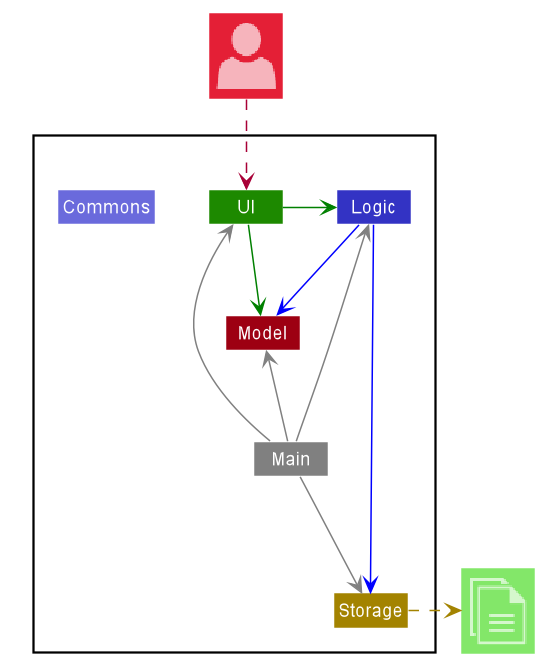

The diagram above was rendered by PlantUML. Its source (embedded in the PNG):
@startuml
sprite $globe_internet [48x48/16] {
000000000000000000000000000000000000000000000000
000000000000000000000000000000000000000000000000
000000000000000000000010020000000000000000000000
0000000000000002420038A00A9510142000000000000000
000000000000007A5006AAA00AAA8002A810000000000000
0000000000005AA8006AAAA00AAAA9105AA6100000000000
000000000019AAA104AAAAA00AAAAA7008AA930000000000
00000000029AAA402AAAAAA00AAAAAA402AAAA5000000000
00000000018AA9107AAAAAA00AAAAAAA106AAA4000000000
0000000110048502AAAAAAA00AAAAAAA6028610020000000
0000000994000007AAAAAAA00AAAAAAA91000028A3000000
0000008AAA8300001478899009998863000026AAAA100000
000004AAAAAA2010000001100111000001009AAAAA800000
000009AAAAA9108A74211100000112358A107AAAAAA40000
00006AAAAAA8019AAAAA998008899AAAAA404AAAAAA80000
0001AAAAAAA602AAAAAAAAA00AAAAAAAAA702AAAAAAA3000
0004AAAAAAA405AAAAAAAAA00AAAAAAAAA8019AAAAAA8000
0006AAAAAAA207AAAAAAAAA00AAAAAAAAA9108AAAAAAA100
00027AAAAAA009AAAAAAAAA00AAAAAAAAAA208AAAAA83000
0000039AAAA00AAAAAAAAAA00AAAAAAAAAA307AAAA500000
005610148A801AAAAAAAAAA00AAAAAAAAAA406A951003600
007AA40002502AAAAAAAAAA00AAAAAAAAAA503300017A900
009AAA8510001579AAAAAAA00AAAAAAAA862000036AAAA00
00AAAAAAA7100000025689A00A98753100000049AAAAAA00
00AAAAAAAA6024210000000000000000024304AAAAAAAA00
009AAAAAAA703AAA9753210001224579AAA604AAAAAAAA00
008AAAAAAA703AAAAAAAAAA00AAAAAAAAAA504AAAAAAAA00
005AAAAAAA802AAAAAAAAAA00AAAAAAAAAA405AAAAAAA800
002AAAAAAA901AAAAAAAAAA00AAAAAAAAAA306AAAAAAA500
0004AAAAAAA00AAAAAAAAAA00AAAAAAAAAA207AAAAAA4000
000016AAAAA209AAAAAAAAA00AAAAAAAAAA108AAAA720000
00000017AAA306AAAAAAAAA00AAAAAAAAA9119AA82000000
00014100269604AAAAAAAAA00AAAAAAAAA80187300154000
00008950001102AAAAAAAAA00AAAAAAAAA60010005990000
00002AA952000046899AAAA00AAAA98863000025AAA50000
000006AAAA8500000112233003221100000058AAAA910000
0000019AAAAA500321000000000000123203AAAAAA300000
0000003AAAAA9009A98887600678899AA107AAAAA5000000
00000005AAAAA404AAAAAAA00AAAAAAA7019AAAA80000000
000000005AAAA8019AAAAAA00AAAAAAA305AAAA810000000
0000000005AAAA304AAAAAA00AAAAAA700AAAA8100000000
00000000004AAA8007AAAAA00AAAAA9107AAA60000000000
0000000000018AA6008AAAA00AAAAA303AA9300000000000
000000000000038A3018AAA00AAA93019951000000000000
000000000000000381007AA00AA920185000000000000000
000000000000000001000250063000000000000000000000
000000000000000000000000000000000000000000000000
000000000000000000000000000000000000000000000000
}

sprite $documents [41x48/16] {
00000000000000000000000000000000000000000
00000000000000000000000000000000000000000
00AAAAAAAAAAAAAAAAAAAAAA70000000000000000
00AAAAAAAAAAAAAAAAAAAAAAA7000000000000000
00AA0000000000000000000AAA700000000000000
00AA0000000000000000000999960000000000000
00AA0000000000000000000000000000000000000
00AA0002444444444444444444444300000000000
00AA0006AAAAAAAAAAAAAAAAAAAAAA70000000000
00AA0006A44444444444444444447AA6000000000
00AA0006A00000000000000000004AAA600000000
00AA0006A00000000000000000004AAAA60000000
00AA0006A00000000000000000004AAAAA6000000
00AA0006A00000000000000000004AAAAAA600000
00AA0006A00000000000000000004AAAAAAA50000
00AA0006A00000000000000000004AAAAAAAA5000
00AA0006A00000000000000000004AAAAAAAAA500
00AA0006A00000000000000000004AAAAAAAAAA20
00AA0006A00000000000000000004AAAAAAAAAA30
00AA0006A00000000000000000000111111114A30
00AA0006A00000000000000000000000000004A30
00AA0006A00000000000000000000000000004A30
00AA0006A00000000000000000000000000004A30
00AA0006A00000000000000000000000000004A30
00AA0006A00000000000000000000000000004A30
00AA0006A00000000000000000000000000004A30
00AA0006A0000009AAAAAAAAAAAAAAA6000004A30
00AA0006A0000009AAAAAAAAAAAAAAA6000004A30
00AA0006A00000000000000000000000000004A30
00AA0006A00000000000000000000000000004A30
00AA0006A00000000000000000000000000004A30
00AA0006A0000009AAAAAAAAAAAAAAA6000004A30
00AA0006A0000009AAAAAAAAAAAAAAA6000004A30
00AA0006A00000000000000000000000000004A30
00AA0006A00000000000000000000000000004A30
00AA0006A00000000000000000000000000004A30
00AA0006A0000009AAAAAAAAAAAAAAA6000004A30
00AA0006A00000089999999999999995000004A30
00AA0006A00000000000000000000000000004A30
00AAA706A00000000000000000000000000004A30
00AAA706A00000000000000000000000000004A30
00000006A00000000000000000000000000004A30
00000006A00000000000000000000000000004A30
00000006A00000000000000000000000000004A30
00000006A55555555555555555555555555557A30
00000006AAAAAAAAAAAAAAAAAAAAAAAAAAAAAAA30
00000001222222222222222222222222222222200
00000000000000000000000000000000000000000
}

sprite $user [44x48/16] {
00000000000000000000000000000000000000000000
00000000000000000000000000000000000000000000
000000000000000000048AA851000000000000000000
0000000000000000059AAAAAAA710000000000000000
00000000000000008AAAAAAAAAAA2000000000000000
0000000000000008AAAAAAAAAAAA9100000000000000
000000000000006AAAAAAAAAAAAAA900000000000000
00000000000001AAAAAAAAAAAAAAAA50000000000000
00000000000007AAAAAAAAAAAAAAAA80000000000000
0000000000001AAAAAAAAAAAAAAAAAA2000000000000
0000000000003AAAAAAAAAAAAAAAAAA5000000000000
0000000000005AAAAAAAAAAAAAAAAAA8000000000000
0000000000006AAAAAAAAAAAAAAAAAAA000000000000
0000000000006AAAAAAAAAAAAAAAAAAA000000000000
0000000000005AAAAAAAAAAAAAAAAAA9000000000000
0000000000004AAAAAAAAAAAAAAAAAA6000000000000
0000000000001AAAAAAAAAAAAAAAAAA2000000000000
00000000000008AAAAAAAAAAAAAAAA90000000000000
00000000000002AAAAAAAAAAAAAAAA60000000000000
000000000000007AAAAAAAAAAAAAAA10000000000000
0000000000000019AAAAAAAAAAAAA300000000000000
00000000000000019AAAAAAAAAAA3000000000000000
000000000000000017AAAAAAAA830000000000000000
00000000000000000017AAAA83000000000000000000
00000000000021000000011000000001000000000000
000000000029AA30000000000000007AA40000000000
0000000026AAAAA610000000000038AAAA8300000000
00000005AAAAAAAAA40000000028AAAAAAAA70000000
0000007AAAAAAAAAAAA8666679AAAAAAAAAAA9200000
000006AAAAAAAAAAAAAAAAAAAAAAAAAAAAAAAA900000
000019AAAAAAAAAAAAAAAAAAAAAAAAAAAAAAAAA50000
00004AAAAAAAAAAAAAAAAAAAAAAAAAAAAAAAAAA80000
00008AAAAAAAAAAAAAAAAAAAAAAAAAAAAAAAAAAA1000
0000AAAAAAAAAAAAAAAAAAAAAAAAAAAAAAAAAAAA3000
0002AAAAAAAAAAAAAAAAAAAAAAAAAAAAAAAAAAAA6000
0004AAAAAAAAAAAAAAAAAAAAAAAAAAAAAAAAAAAA8000
0006AAAAAAAAAAAAAAAAAAAAAAAAAAAAAAAAAAAAA000
0007AAAAAAAAAAAAAAAAAAAAAAAAAAAAAAAAAAAAA100
0008AAAAAAAAAAAAAAAAAAAAAAAAAAAAAAAAAAAAA300
0009AAAAAAAAAAAAAAAAAAAAAAAAAAAAAAAAAAAAA400
0009AAAAAAAAAAAAAAAAAAAAAAAAAAAAAAAAAAAAA600
000AAAAAAAAAAAAAAAAAAAAAAAAAAAAAAAAAAAAAA700
001AAAAAAAAAAAAAAAAAAAAAAAAAAAAAAAAAAAAAA800
002AAAAAAAAAAAAAAAAAAAAAAAAAAAAAAAAAAAAAA800
004AAAAAAAAAAAAAAAAAAAAAAAAAAAAAAAAAAAAAA900
005AAAAAAAAAAAAAAAAAAAAAAAAAAAAAAAAAAAAAA900
00000000000000000000000000000000000000000000
00000000000000000000000000000000000000000000
}









skinparam BackgroundColor #FFFFFFF

skinparam Shadowing false

skinparam Class {
    FontColor #FFFFFF
    BorderThickness 1
    BorderColor #FFFFFF
    StereotypeFontColor #FFFFFF
    FontName Arial
}

skinparam Actor {
    BorderColor #000000
    Color #000000
    FontName Arial
}

skinparam Sequence {
    MessageAlign center
    BoxFontSize 15
    BoxPadding 0
    BoxFontColor #FFFFFF
    FontName Arial
}

skinparam Participant {
    FontColor #FFFFFFF
    Padding 20
}

skinparam MinClassWidth 50
skinparam ParticipantPadding 10
skinparam Shadowing false
skinparam DefaultTextAlignment center
skinparam packageStyle Rectangle

hide footbox
hide members
hide circle

Package " "<<Rectangle>>{
    Class UI #1D8900
    Class Logic #3333C4
    Class Storage #A38300
    Class Model #9D0012
    Class Main #grey
    Class Commons #6A6ADC
}

Class "<$user>" as User #E41F36
Class "<$documents>" as File #83E769

UI -[#green]> Logic
UI -right[#green]-> Model
Logic -[#blue]-> Storage
Logic -down[#blue]-> Model
Main -[#grey]-> UI
Main -[#grey]-> Logic
Main -[#grey]-> Storage
Main -up[#grey]-> Model

Storage .right[#A38300].>File
User ..> UI
@enduml